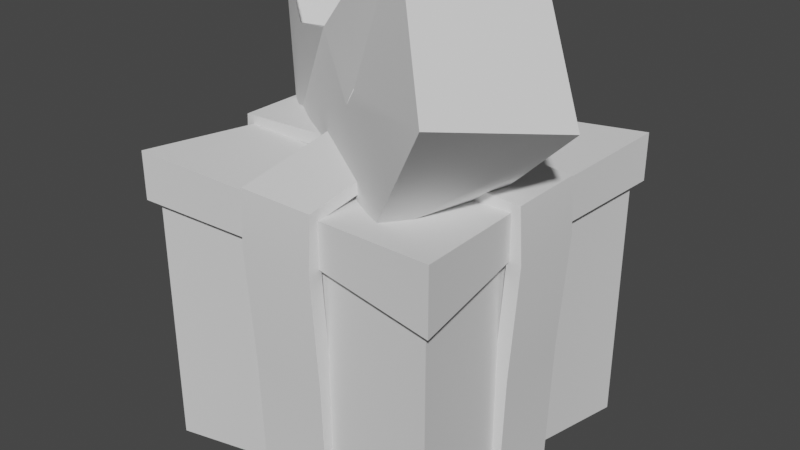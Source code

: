 # Source: gift.blend  (saved by Blender 3.0.42; exported with 4.5.12 LTS)
import bpy
from mathutils import Matrix  # noqa: F401  (used for matrix-valued properties, if any)

bpy.ops.wm.read_factory_settings(use_empty=True)
scene = bpy.context.scene
scene.name = 'Scene'

# ---- collections
col_collection = bpy.data.collections.new('Collection'); scene.collection.children.link(col_collection)

# ---- node groups
ng_auto_smooth = bpy.data.node_groups.new('Auto Smooth', 'GeometryNodeTree')
_s = ng_auto_smooth.interface.new_socket(name='Geometry', in_out='OUTPUT', socket_type='NodeSocketGeometry')
_s = ng_auto_smooth.interface.new_socket(name='Geometry', in_out='INPUT', socket_type='NodeSocketGeometry')
_s = ng_auto_smooth.interface.new_socket(name='Angle', in_out='INPUT', socket_type='NodeSocketFloat')
_s.subtype = 'ANGLE'
_s.min_value = 0.0
_s.max_value = 3.142
ng_auto_smooth.is_modifier = True
_N = ng_auto_smooth.nodes; _L = ng_auto_smooth.links
n0 = _N.new('NodeGroupOutput'); n0.name = 'Group Output'; n0.location = (480, -100)
n1 = _N.new('NodeGroupInput'); n1.name = 'Group Input'; n1.location = (-420, -300)
n2 = _N.new('NodeGroupInput'); n2.name = 'Group Input.001'; n2.location = (-60, -100)
n3 = _N.new('GeometryNodeSetShadeSmooth'); n3.name = 'Set Shade Smooth'; n3.location = (120, -100)
n3.domain = 'EDGE'
n4 = _N.new('GeometryNodeSetShadeSmooth'); n4.name = 'Set Shade Smooth.001'; n4.location = (300, -100)
n5 = _N.new('GeometryNodeInputMeshEdgeAngle'); n5.name = 'Edge Angle'; n5.location = (-420, -220)
n6 = _N.new('GeometryNodeInputEdgeSmooth'); n6.name = 'Is Edge Smooth'; n6.location = (-60, -160)
n7 = _N.new('GeometryNodeInputShadeSmooth'); n7.name = 'Is Face Smooth'; n7.location = (-240, -340)
n8 = _N.new('FunctionNodeBooleanMath'); n8.name = 'Boolean Math'; n8.location = (-60, -220)
n9 = _N.new('FunctionNodeCompare'); n9.name = 'Compare'; n9.location = (-240, -180)
n9.operation = 'LESS_EQUAL'
_L.new(n5.outputs[0], n9.inputs[0])
_L.new(n4.outputs[0], n0.inputs[0])
_L.new(n1.outputs[1], n9.inputs[1])
_L.new(n9.outputs[0], n8.inputs[0])
_L.new(n7.outputs[0], n8.inputs[1])
_L.new(n2.outputs[0], n3.inputs[0])
_L.new(n6.outputs[0], n3.inputs[1])
_L.new(n3.outputs[0], n4.inputs[0])
_L.new(n8.outputs[0], n3.inputs[2])
n0.is_active_output = True

# ---- world
world_world = bpy.data.worlds.new('World'); scene.world = world_world
world_world.use_nodes = True; world_world.node_tree.nodes.clear()
_N = world_world.node_tree.nodes; _L = world_world.node_tree.links
n0 = _N.new('ShaderNodeOutputWorld'); n0.name = 'World Output'; n0.location = (300, 300)
n1 = _N.new('ShaderNodeBackground'); n1.name = 'Background'; n1.location = (10, 300)
n1.inputs[0].default_value = (0.05088, 0.05088, 0.05088, 1.0)
_L.new(n1.outputs[0], n0.inputs[0])
n0.is_active_output = True
world_world.color = (0.05088, 0.05088, 0.05088)
world_world.use_sun_shadow = False
world_world.sun_shadow_jitter_overblur = 0.0

# ---- meshes
me_cube = bpy.data.meshes.new('Cube')
me_cube.from_pydata([(-0.6, -0.6, 0.0), (-0.6, 0.6, 0.0), (0.6, -0.6, 0.0), (0.6, 0.6, 0.0), (-0.6, -0.6, 1.02), (-0.6, 0.6, 1.02), (0.6, 0.6, 1.02), (0.6, -0.6, 1.02), (-0.635, -0.635, 1.205), (-0.635, 0.635, 1.205), (0.635, -0.635, 1.205), (0.635, 0.635, 1.205), (-0.635, -0.635, 1.015), (-0.635, 0.635, 0.9524), (0.635, 0.635, 1.015), (0.635, -0.635, 0.9524), (-0.6, 0.6, 0.51), (0.6, 0.6, 0.51), (0.6, -0.6, 0.51), (-0.6, -0.6, 0.51), (-0.1519, 0.5841, 1.168), (0.1519, 0.5841, 1.168), (-0.1519, -0.5841, 1.168), (0.1519, -0.5841, 1.168), (0.1519, -0.5841, 0.9924), (-0.1519, -0.5841, 0.9924), (-0.1519, 0.5841, 0.9924), (0.1519, 0.5841, 0.9924), (0.1516, 0.5528, 0.05801), (-0.1516, 0.5528, 0.05801), (-0.1516, -0.5528, 0.05801), (0.1516, -0.5528, 0.05801), (-0.1516, -0.5528, 0.9977), (0.1516, -0.5528, 0.9977), (0.1516, 0.5528, 0.9977), (-0.1516, 0.5528, 0.9977), (-0.1516, 0.5528, 0.5278), (0.1516, 0.5528, 0.5278), (0.1516, -0.5528, 0.5278), (-0.1516, -0.5528, 0.5278), (-0.5841, 0.1519, 1.168), (-0.5841, -0.1519, 1.168), (0.5841, -0.1519, 1.168), (0.5841, 0.1519, 1.168), (0.5841, 0.1519, 0.9924), (0.5841, -0.1519, 0.9924), (-0.5841, -0.1519, 0.9924), (-0.5841, 0.1519, 0.9924), (-0.1524, -0.1524, 1.156), (0.1524, -0.1524, 1.156), (0.1524, 0.1524, 1.156), (-0.1524, 0.1524, 1.156), (-0.5528, -0.1516, 0.05801), (-0.5528, 0.1516, 0.05801), (0.5528, -0.1516, 0.05801), (0.5528, 0.1516, 0.05801), (0.5528, -0.1516, 0.9977), (0.5528, 0.1516, 0.9977), (-0.5528, 0.1516, 0.9977), (-0.5528, -0.1516, 0.9977), (-0.5528, -0.1516, 0.5278), (-0.5528, 0.1516, 0.5278), (0.5528, 0.1516, 0.5278), (0.5528, -0.1516, 0.5278), (0.1528, -0.1528, 0.07761), (-0.1528, -0.1528, 0.07761), (-0.1528, 0.1528, 0.07761), (0.1528, 0.1528, 0.07761)], [], [(39, 32, 4, 19), (18, 7, 33, 38), (17, 6, 57, 62), (16, 5, 35, 36), (19, 4, 59, 60), (12, 8, 41, 46), (20, 9, 40, 51), (14, 11, 43, 44), (42, 49, 23, 10), (15, 10, 23, 24), (3, 17, 62, 55), (2, 18, 38, 31), (63, 56, 7, 18), (64, 54, 2, 31), (1, 29, 66, 53), (25, 22, 8, 12), (48, 41, 8, 22), (52, 65, 30, 0), (28, 3, 55, 67), (47, 40, 9, 13), (37, 34, 6, 17), (30, 39, 19, 0), (27, 21, 11, 14), (13, 9, 20, 26), (0, 19, 60, 52), (45, 42, 10, 15), (1, 16, 36, 29), (54, 63, 18, 2), (53, 61, 16, 1), (61, 58, 5, 16), (28, 37, 17, 3), (48, 49, 50, 51), (64, 65, 66, 67), (48, 22, 23, 49), (22, 25, 24, 23), (21, 27, 26, 20), (39, 30, 31, 38), (37, 28, 29, 36), (34, 37, 36, 35), (32, 39, 38, 33), (64, 31, 30, 65), (20, 51, 50, 21), (49, 42, 43, 50), (41, 48, 51, 40), (42, 45, 44, 43), (40, 47, 46, 41), (28, 67, 66, 29), (65, 52, 53, 66), (63, 54, 55, 62), (61, 53, 52, 60), (58, 61, 60, 59), (56, 63, 62, 57), (54, 64, 67, 55), (11, 21, 50, 43)])
me_cube.polygons.foreach_set('use_smooth', [True] * 54)
_uv = me_cube.uv_layers.new(name='UVMap')
_uv.uv.foreach_set('vector', [0.4812, 0.9066, 0.5875, 0.9066, 0.5875, 1.0, 0.4812, 1.0, 0.4812, 0.75, 0.5875, 0.75, 0.5875, 0.8434, 0.4812, 0.8434, 0.4812, 0.5, 0.5875, 0.5, 0.5875, 0.5934, 0.4812, 0.5934, 0.4812, 0.25, 0.5875, 0.25, 0.5875, 0.3434, 0.4812, 0.3434, 0.4812, 0.0, 0.5875, 0.0, 0.5875, 0.09342, 0.4812, 0.09342, 0.5875, 0.0, 0.625, 0.0, 0.625, 0.0951, 0.5875, 0.0951, 0.7799, 0.5, 0.875, 0.5, 0.875, 0.5951, 0.7825, 0.5925, 0.5875, 0.5, 0.625, 0.5, 0.625, 0.5951, 0.5875, 0.5951, 0.625, 0.6549, 0.7175, 0.6575, 0.7201, 0.75, 0.625, 0.75, 0.5875, 0.75, 0.625, 0.75, 0.625, 0.8451, 0.5875, 0.8451, 0.375, 0.5, 0.4812, 0.5, 0.4812, 0.5934, 0.375, 0.5934, 0.375, 0.75, 0.4812, 0.75, 0.4812, 0.8434, 0.375, 0.8434, 0.4812, 0.6566, 0.5875, 0.6566, 0.5875, 0.75, 0.4812, 0.75, 0.2844, 0.6594, 0.375, 0.6566, 0.375, 0.75, 0.2816, 0.75, 0.125, 0.5, 0.2184, 0.5, 0.2156, 0.5906, 0.125, 0.5934, 0.5875, 0.9049, 0.625, 0.9049, 0.625, 1.0, 0.5875, 1.0, 0.7825, 0.6575, 0.875, 0.6549, 0.875, 0.75, 0.7799, 0.75, 0.125, 0.6566, 0.2156, 0.6594, 0.2184, 0.75, 0.125, 0.75, 0.2816, 0.5, 0.375, 0.5, 0.375, 0.5934, 0.2844, 0.5906, 0.5875, 0.1549, 0.625, 0.1549, 0.625, 0.25, 0.5875, 0.25, 0.4812, 0.4066, 0.5875, 0.4066, 0.5875, 0.5, 0.4812, 0.5, 0.375, 0.9066, 0.4812, 0.9066, 0.4812, 1.0, 0.375, 1.0, 0.5875, 0.4049, 0.625, 0.4049, 0.625, 0.5, 0.5875, 0.5, 0.5875, 0.25, 0.625, 0.25, 0.625, 0.3451, 0.5875, 0.3451, 0.375, 0.0, 0.4812, 0.0, 0.4812, 0.09342, 0.375, 0.09342, 0.5875, 0.6549, 0.625, 0.6549, 0.625, 0.75, 0.5875, 0.75, 0.375, 0.25, 0.4812, 0.25, 0.4812, 0.3434, 0.375, 0.3434, 0.375, 0.6566, 0.4812, 0.6566, 0.4812, 0.75, 0.375, 0.75, 0.375, 0.1566, 0.4812, 0.1566, 0.4812, 0.25, 0.375, 0.25, 0.4812, 0.1566, 0.5875, 0.1566, 0.5875, 0.25, 0.4812, 0.25, 0.375, 0.4066, 0.4812, 0.4066, 0.4812, 0.5, 0.375, 0.5, 0.7825, 0.6575, 0.7175, 0.6575, 0.7175, 0.5925, 0.7825, 0.5925, 0.2844, 0.6594, 0.2156, 0.6594, 0.2156, 0.5906, 0.2844, 0.5906, 0.7825, 0.6575, 0.7799, 0.75, 0.7201, 0.75, 0.7175, 0.6575, 0.625, 0.9049, 0.5875, 0.9049, 0.5875, 0.8451, 0.625, 0.8451, 0.625, 0.4049, 0.5875, 0.4049, 0.5875, 0.3451, 0.625, 0.3451, 0.4812, 0.9066, 0.375, 0.9066, 0.375, 0.8434, 0.4812, 0.8434, 0.4812, 0.4066, 0.375, 0.4066, 0.375, 0.3434, 0.4812, 0.3434, 0.5875, 0.4066, 0.4812, 0.4066, 0.4812, 0.3434, 0.5875, 0.3434, 0.5875, 0.9066, 0.4812, 0.9066, 0.4812, 0.8434, 0.5875, 0.8434, 0.2844, 0.6594, 0.2816, 0.75, 0.2184, 0.75, 0.2156, 0.6594, 0.7799, 0.5, 0.7825, 0.5925, 0.7175, 0.5925, 0.7201, 0.5, 0.7175, 0.6575, 0.625, 0.6549, 0.625, 0.5951, 0.7175, 0.5925, 0.875, 0.6549, 0.7825, 0.6575, 0.7825, 0.5925, 0.875, 0.5951, 0.625, 0.6549, 0.5875, 0.6549, 0.5875, 0.5951, 0.625, 0.5951, 0.625, 0.1549, 0.5875, 0.1549, 0.5875, 0.0951, 0.625, 0.0951, 0.2816, 0.5, 0.2844, 0.5906, 0.2156, 0.5906, 0.2184, 0.5, 0.2156, 0.6594, 0.125, 0.6566, 0.125, 0.5934, 0.2156, 0.5906, 0.4812, 0.6566, 0.375, 0.6566, 0.375, 0.5934, 0.4812, 0.5934, 0.4812, 0.1566, 0.375, 0.1566, 0.375, 0.09342, 0.4812, 0.09342, 0.5875, 0.1566, 0.4812, 0.1566, 0.4812, 0.09342, 0.5875, 0.09342, 0.5875, 0.6566, 0.4812, 0.6566, 0.4812, 0.5934, 0.5875, 0.5934, 0.375, 0.6566, 0.2844, 0.6594, 0.2844, 0.5906, 0.375, 0.5934, 0.625, 0.5, 0.7201, 0.5, 0.7175, 0.5925, 0.625, 0.5951])
me_cube.use_remesh_fix_poles = True
me_cube.use_remesh_preserve_attributes = False
me_cube.update()
me_cube_001 = bpy.data.meshes.new('Cube.001')
me_cube_001.from_pydata([(-0.6168, 0.1519, 1.201), (-0.6168, -0.1519, 1.201), (0.6168, -0.1519, 1.201), (0.6168, 0.1519, 1.201), (0.6309, 0.1519, 0.9909), (0.6309, -0.1519, 0.9909), (-0.6309, -0.1519, 0.9909), (-0.6309, 0.1519, 0.9909), (-0.1519, -0.1519, 1.221), (0.1519, -0.1519, 1.221), (0.1519, 0.1519, 1.221), (-0.1519, 0.1519, 1.221), (-0.585, -0.1516, 0.02407), (-0.585, 0.1516, 0.02407), (0.585, -0.1516, 0.02407), (0.585, 0.1516, 0.02407), (-0.5995, -0.1516, 0.5263), (-0.5995, 0.1516, 0.5263), (0.5995, 0.1516, 0.5263), (0.5995, -0.1516, 0.5263), (0.1521, -0.1521, 0.03081), (-0.1521, -0.1521, 0.03081), (-0.1521, 0.1521, 0.03081), (0.1521, 0.1521, 0.03081), (-0.1519, 0.6168, 1.201), (0.1519, 0.6168, 1.201), (-0.1519, -0.6168, 1.201), (0.1519, -0.6168, 1.201), (0.1519, -0.6309, 0.9909), (-0.1519, -0.6309, 0.9909), (-0.1519, 0.6309, 0.9909), (0.1519, 0.6309, 0.9909), (0.1516, 0.585, 0.02407), (-0.1516, 0.585, 0.02407), (-0.1516, -0.585, 0.02407), (0.1516, -0.585, 0.02407), (-0.1516, 0.5995, 0.5263), (0.1516, 0.5995, 0.5263), (0.1516, -0.5995, 0.5263), (-0.1516, -0.5995, 0.5263), (-0.1519, -0.1519, 1.279), (0.1519, -0.1519, 1.279), (0.1519, 0.1519, 1.279), (-0.1519, 0.1519, 1.279), (0.1521, -0.1521, 0.03081), (-0.1521, -0.1521, 0.03081), (-0.1521, 0.1521, 0.03081), (0.1521, 0.1521, 0.03081)], [], [(9, 2, 3, 10), (1, 8, 11, 0), (2, 5, 4, 3), (0, 7, 6, 1), (11, 8, 9, 10), (21, 12, 13, 22), (19, 14, 15, 18), (17, 13, 12, 16), (7, 17, 16, 6), (5, 19, 18, 4), (14, 20, 23, 15), (40, 41, 42, 43), (44, 45, 46, 47), (40, 26, 27, 41), (26, 29, 28, 27), (25, 31, 30, 24), (39, 34, 35, 38), (37, 32, 33, 36), (31, 37, 36, 30), (29, 39, 38, 28), (44, 35, 34, 45), (24, 43, 42, 25), (32, 47, 46, 33)])
me_cube_001.polygons.foreach_set('use_smooth', [True] * 23)
_uv = me_cube_001.uv_layers.new(name='UVMap')
_uv.uv.foreach_set('vector', [0.7175, 0.6575, 0.625, 0.6549, 0.625, 0.5951, 0.7175, 0.5925, 0.875, 0.6549, 0.7825, 0.6575, 0.7825, 0.5925, 0.875, 0.5951, 0.625, 0.6549, 0.5875, 0.6549, 0.5875, 0.5951, 0.625, 0.5951, 0.625, 0.1549, 0.5875, 0.1549, 0.5875, 0.0951, 0.625, 0.0951, 0.7825, 0.5925, 0.7825, 0.6575, 0.7175, 0.6575, 0.7175, 0.5925, 0.2156, 0.6594, 0.125, 0.6566, 0.125, 0.5934, 0.2156, 0.5906, 0.4812, 0.6566, 0.375, 0.6566, 0.375, 0.5934, 0.4812, 0.5934, 0.4812, 0.1566, 0.375, 0.1566, 0.375, 0.09342, 0.4812, 0.09342, 0.5875, 0.1566, 0.4812, 0.1566, 0.4812, 0.09342, 0.5875, 0.09342, 0.5875, 0.6566, 0.4812, 0.6566, 0.4812, 0.5934, 0.5875, 0.5934, 0.375, 0.6566, 0.2844, 0.6594, 0.2844, 0.5906, 0.375, 0.5934, 0.7825, 0.6575, 0.7175, 0.6575, 0.7175, 0.5925, 0.7825, 0.5925, 0.2844, 0.6594, 0.2156, 0.6594, 0.2156, 0.5906, 0.2844, 0.5906, 0.7825, 0.6575, 0.7799, 0.75, 0.7201, 0.75, 0.7175, 0.6575, 0.625, 0.9049, 0.5875, 0.9049, 0.5875, 0.8451, 0.625, 0.8451, 0.625, 0.4049, 0.5875, 0.4049, 0.5875, 0.3451, 0.625, 0.3451, 0.4812, 0.9066, 0.375, 0.9066, 0.375, 0.8434, 0.4812, 0.8434, 0.4812, 0.4066, 0.375, 0.4066, 0.375, 0.3434, 0.4812, 0.3434, 0.5875, 0.4066, 0.4812, 0.4066, 0.4812, 0.3434, 0.5875, 0.3434, 0.5875, 0.9066, 0.4812, 0.9066, 0.4812, 0.8434, 0.5875, 0.8434, 0.2844, 0.6594, 0.2816, 0.75, 0.2184, 0.75, 0.2156, 0.6594, 0.7799, 0.5, 0.7825, 0.5925, 0.7175, 0.5925, 0.7201, 0.5, 0.2816, 0.5, 0.2844, 0.5906, 0.2156, 0.5906, 0.2184, 0.5])
me_cube_001.use_remesh_fix_poles = True
me_cube_001.use_remesh_preserve_attributes = False
me_cube_001.update()
me_cube_002 = bpy.data.meshes.new('Cube.002')
me_cube_002.from_pydata([(0.0, 3.725e-09, 1.279), (-0.1824, 0.09685, 1.681), (-0.5385, -3.939e-08, 1.599), (-0.3714, -1.886e-09, 1.32), (0.3165, 0.06271, 1.696), (0.5956, -3.112e-08, 1.538), (0.3363, 2.249e-09, 1.29)], [(0, 4), (0, 1), (2, 1), (3, 2), (0, 3), (4, 5), (5, 6), (0, 6)], [])
_uv = me_cube_002.uv_layers.new(name='UVMap')
_uv.uv.foreach_set('vector', [])
me_cube_002.use_remesh_fix_poles = True
me_cube_002.use_remesh_preserve_attributes = False
me_cube_002.update()

# ---- objects
ob_cube = bpy.data.objects.new('Cube', me_cube)
ob_cube_001 = bpy.data.objects.new('Cube.001', me_cube_001)
ob_cube_002 = bpy.data.objects.new('Cube.002', me_cube_002)

# ---- transforms, parenting, visibility, modifiers, constraints
ob_cube.location = (0.0, 0.0, 0.0)
_m = ob_cube.modifiers.new('Solidify', 'SOLIDIFY')
_m.thickness = 0.057
_m = ob_cube.modifiers.new('Auto Smooth', 'NODES')
_m.node_group = ng_auto_smooth
_gi = [s.identifier for s in ng_auto_smooth.interface.items_tree if s.item_type == 'SOCKET' and s.in_out == 'INPUT']
_m[_gi[1]] = 0.5236  # Angle
ob_cube_001.location = (0.0, 0.0, 0.0)
_m = ob_cube_001.modifiers.new('Solidify', 'SOLIDIFY')
_m.thickness = 0.057
_m = ob_cube_001.modifiers.new('Auto Smooth', 'NODES')
_m.node_group = ng_auto_smooth
_gi = [s.identifier for s in ng_auto_smooth.interface.items_tree if s.item_type == 'SOCKET' and s.in_out == 'INPUT']
_m[_gi[1]] = 0.5236  # Angle
ob_cube_002.location = (0.0, 0.0, 0.0)
ob_cube_002.rotation_euler = (0.0, -0.0, -0.5606)
_m = ob_cube_002.modifiers.new('Skin', 'SKIN')
_m.use_smooth_shade = True
_m = ob_cube_002.modifiers.new('Auto Smooth', 'NODES')
_m.node_group = ng_auto_smooth
_gi = [s.identifier for s in ng_auto_smooth.interface.items_tree if s.item_type == 'SOCKET' and s.in_out == 'INPUT']
_m[_gi[1]] = 0.5236  # Angle

# ---- collection membership
col_collection.objects.link(ob_cube)
col_collection.objects.link(ob_cube_001)
col_collection.objects.link(ob_cube_002)

# ---- scene / render settings (as saved in the file)
scene.frame_start = 1; scene.frame_end = 250; scene.frame_set(1)
scene.render.engine = 'BLENDER_EEVEE_NEXT'
scene.cycles.sampling_pattern = 'TABULATED_SOBOL'
scene.cycles.use_light_tree = False
scene.view_settings.view_transform = 'Filmic'
bpy.context.view_layer.update()

# ---- added for rendering (the .blend has no active camera and no usable light): camera, sun
cam_auto = bpy.data.cameras.new('AutoCamera')
cam_auto.lens = 50.0
cam_auto.sensor_width = 36.0
cam_auto.clip_end = 1000.0
ob_auto_camera = bpy.data.objects.new('AutoCamera', cam_auto)
scene.collection.objects.link(ob_auto_camera)
ob_auto_camera.location = (2.31801, -2.78162, 2.72773)
ob_auto_camera.rotation_euler = (1.09748, -7.21219e-08, 0.694738)
scene.camera = ob_auto_camera
light_auto_sun = bpy.data.lights.new('AutoSun', 'SUN')
light_auto_sun.energy = 3.0
light_auto_sun.angle = 0.0523599
ob_auto_sun = bpy.data.objects.new('AutoSun', light_auto_sun)
scene.collection.objects.link(ob_auto_sun)
ob_auto_sun.rotation_euler = (0.872665, 0.174533, 0.523599)
bpy.context.view_layer.update()

